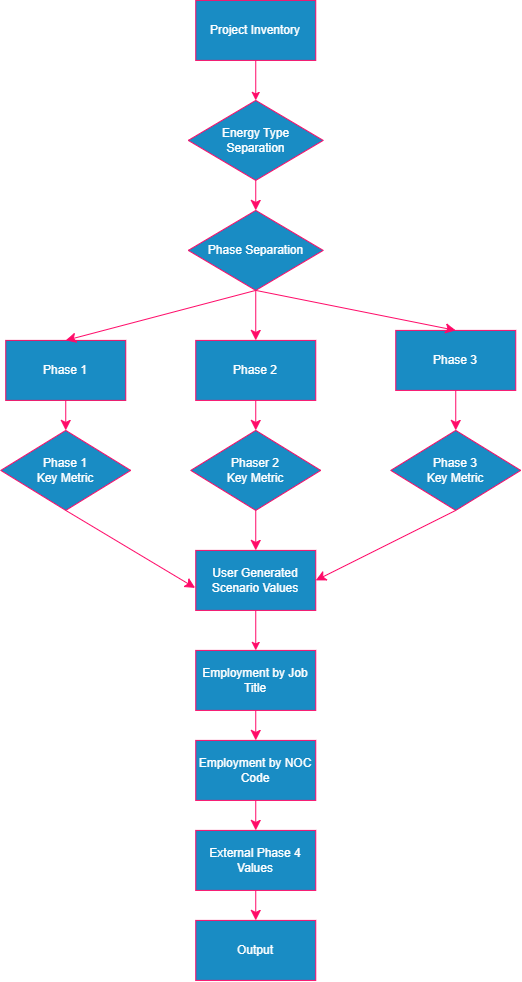

The diagram above was exported from draw.io. Its source (the exported page's mxGraphModel, read from the mxfile embedded in the PNG):
<mxGraphModel dx="1488" dy="1952" grid="1" gridSize="10" guides="1" tooltips="1" connect="1" arrows="1" fold="1" page="1" pageScale="1" pageWidth="850" pageHeight="1100" math="0" shadow="0">
  <root>
    <mxCell id="0" />
    <mxCell id="1" parent="0" />
    <mxCell id="JyK8kW5wt_CqvG7Jbw6F-5" edge="1" parent="1" source="YT1JtlsMcaX-2GyIR3Bh-1" style="edgeStyle=orthogonalEdgeStyle;rounded=0;orthogonalLoop=1;jettySize=auto;html=1;exitX=0.5;exitY=1;exitDx=0;exitDy=0;entryX=0.5;entryY=0;entryDx=0;entryDy=0;fillColor=#d80073;strokeColor=light-dark(#A50040, #ff0a68);" target="YT1JtlsMcaX-2GyIR3Bh-37">
      <mxGeometry relative="1" as="geometry" />
    </mxCell>
    <mxCell id="YT1JtlsMcaX-2GyIR3Bh-1" parent="1" style="whiteSpace=wrap;html=1;rounded=0;fillColor=#1ba1e2;strokeColor=light-dark(#006EAF, #f90a66);fontColor=#ffffff;" value="&lt;span style=&quot;color: light-dark(rgb(255, 255, 255), rgb(255, 255, 255));&quot;&gt;Project Inventory&lt;/span&gt;" vertex="1">
      <mxGeometry height="60" width="120" x="270" y="-130" as="geometry" />
    </mxCell>
    <mxCell id="YT1JtlsMcaX-2GyIR3Bh-40" edge="1" parent="1" source="YT1JtlsMcaX-2GyIR3Bh-2" style="edgeStyle=none;curved=1;rounded=0;orthogonalLoop=1;jettySize=auto;html=1;exitX=0.5;exitY=1;exitDx=0;exitDy=0;entryX=0.5;entryY=0;entryDx=0;entryDy=0;fontSize=12;startSize=8;endSize=8;fillColor=#d80073;strokeColor=light-dark(#A50040, #ff0a68);" target="YT1JtlsMcaX-2GyIR3Bh-39">
      <mxGeometry relative="1" as="geometry" />
    </mxCell>
    <mxCell id="YT1JtlsMcaX-2GyIR3Bh-2" parent="1" style="whiteSpace=wrap;html=1;rounded=0;fillColor=#1ba1e2;fontColor=#ffffff;strokeColor=light-dark(#006EAF, #f00b62);" value="&lt;span style=&quot;color: light-dark(rgb(255, 255, 255), rgb(255, 255, 255));&quot;&gt;Phase 1&lt;/span&gt;" vertex="1">
      <mxGeometry height="60" width="120" x="80" y="210" as="geometry" />
    </mxCell>
    <mxCell id="YT1JtlsMcaX-2GyIR3Bh-51" edge="1" parent="1" source="YT1JtlsMcaX-2GyIR3Bh-3" style="edgeStyle=none;curved=1;rounded=0;orthogonalLoop=1;jettySize=auto;html=1;exitX=0.5;exitY=1;exitDx=0;exitDy=0;entryX=0.5;entryY=0;entryDx=0;entryDy=0;fontSize=12;startSize=8;endSize=8;fillColor=#d80073;strokeColor=light-dark(#A50040, #ff0a68);" target="YT1JtlsMcaX-2GyIR3Bh-42">
      <mxGeometry relative="1" as="geometry" />
    </mxCell>
    <mxCell id="YT1JtlsMcaX-2GyIR3Bh-3" parent="1" style="whiteSpace=wrap;html=1;rounded=0;fillColor=#1ba1e2;fontColor=#ffffff;strokeColor=light-dark(#006EAF, #ff0a68);" value="&lt;span style=&quot;color: light-dark(rgb(255, 255, 255), rgb(255, 255, 255));&quot;&gt;Phase 2&lt;/span&gt;" vertex="1">
      <mxGeometry height="60" width="120" x="270" y="210" as="geometry" />
    </mxCell>
    <mxCell id="YT1JtlsMcaX-2GyIR3Bh-52" edge="1" parent="1" source="YT1JtlsMcaX-2GyIR3Bh-4" style="edgeStyle=none;curved=1;rounded=0;orthogonalLoop=1;jettySize=auto;html=1;entryX=0.5;entryY=0;entryDx=0;entryDy=0;fontSize=12;startSize=8;endSize=8;fillColor=#d80073;strokeColor=light-dark(#A50040, #ff0a68);" target="YT1JtlsMcaX-2GyIR3Bh-41">
      <mxGeometry relative="1" as="geometry" />
    </mxCell>
    <mxCell id="YT1JtlsMcaX-2GyIR3Bh-4" parent="1" style="whiteSpace=wrap;html=1;rounded=0;fillColor=#1ba1e2;fontColor=#ffffff;strokeColor=light-dark(#006EAF, #ff0a68);" value="&lt;span style=&quot;color: light-dark(rgb(0, 0, 0), rgb(255, 255, 255));&quot;&gt;Phase 3&lt;/span&gt;" vertex="1">
      <mxGeometry height="60" width="120" x="470" y="200" as="geometry" />
    </mxCell>
    <mxCell id="YT1JtlsMcaX-2GyIR3Bh-53" edge="1" parent="1" source="YT1JtlsMcaX-2GyIR3Bh-6" style="edgeStyle=none;curved=1;rounded=0;orthogonalLoop=1;jettySize=auto;html=1;exitX=0.5;exitY=1;exitDx=0;exitDy=0;entryX=0.5;entryY=0;entryDx=0;entryDy=0;fontSize=12;startSize=8;endSize=8;fillColor=#d80073;strokeColor=light-dark(#A50040, #ff0a68);" target="YT1JtlsMcaX-2GyIR3Bh-46">
      <mxGeometry relative="1" as="geometry" />
    </mxCell>
    <mxCell id="YT1JtlsMcaX-2GyIR3Bh-6" parent="1" style="whiteSpace=wrap;html=1;rounded=0;fillColor=#1ba1e2;fontColor=#ffffff;strokeColor=light-dark(#006EAF, #ff0a68);" value="&lt;span style=&quot;color: light-dark(rgb(255, 255, 255), rgb(255, 255, 255));&quot;&gt;Employment by Job Title&lt;/span&gt;" vertex="1">
      <mxGeometry height="60" width="120" x="270" y="520" as="geometry" />
    </mxCell>
    <mxCell id="YT1JtlsMcaX-2GyIR3Bh-9" parent="1" style="whiteSpace=wrap;html=1;rounded=0;fillColor=#1ba1e2;fontColor=#ffffff;strokeColor=light-dark(#006EAF, #ff0a68);" value="&lt;span style=&quot;color: light-dark(rgb(255, 255, 255), rgb(255, 255, 255));&quot;&gt;Output&lt;/span&gt;" vertex="1">
      <mxGeometry height="60" width="120" x="270" y="790" as="geometry" />
    </mxCell>
    <mxCell id="YT1JtlsMcaX-2GyIR3Bh-30" edge="1" parent="1" source="YT1JtlsMcaX-2GyIR3Bh-27" style="edgeStyle=none;curved=1;rounded=0;orthogonalLoop=1;jettySize=auto;html=1;exitX=0.5;exitY=1;exitDx=0;exitDy=0;entryX=0.5;entryY=0;entryDx=0;entryDy=0;fontSize=12;startSize=8;endSize=8;fillColor=#d80073;strokeColor=light-dark(#A50040, #ff0a68);" target="YT1JtlsMcaX-2GyIR3Bh-2">
      <mxGeometry relative="1" as="geometry" />
    </mxCell>
    <mxCell id="YT1JtlsMcaX-2GyIR3Bh-31" edge="1" parent="1" source="YT1JtlsMcaX-2GyIR3Bh-27" style="edgeStyle=none;curved=1;rounded=0;orthogonalLoop=1;jettySize=auto;html=1;exitX=0.5;exitY=1;exitDx=0;exitDy=0;entryX=0.5;entryY=0;entryDx=0;entryDy=0;fontSize=12;startSize=8;endSize=8;fillColor=#d80073;strokeColor=light-dark(#A50040, #ff0a68);" target="YT1JtlsMcaX-2GyIR3Bh-3">
      <mxGeometry relative="1" as="geometry" />
    </mxCell>
    <mxCell id="YT1JtlsMcaX-2GyIR3Bh-32" edge="1" parent="1" source="YT1JtlsMcaX-2GyIR3Bh-27" style="edgeStyle=none;curved=1;rounded=0;orthogonalLoop=1;jettySize=auto;html=1;exitX=0.5;exitY=1;exitDx=0;exitDy=0;entryX=0.5;entryY=0;entryDx=0;entryDy=0;fontSize=12;startSize=8;endSize=8;fillColor=#d80073;strokeColor=light-dark(#A50040, #ff0a68);" target="YT1JtlsMcaX-2GyIR3Bh-4">
      <mxGeometry relative="1" as="geometry" />
    </mxCell>
    <mxCell id="YT1JtlsMcaX-2GyIR3Bh-27" parent="1" style="rhombus;whiteSpace=wrap;html=1;rounded=0;fillColor=#1ba1e2;fontColor=#ffffff;strokeColor=light-dark(#006EAF, #ff0a68);" value="&lt;span style=&quot;color: light-dark(rgb(0, 0, 0), rgb(255, 255, 255));&quot;&gt;Phase Separation&lt;/span&gt;" vertex="1">
      <mxGeometry height="80" width="135" x="262.5" y="80" as="geometry" />
    </mxCell>
    <mxCell id="YT1JtlsMcaX-2GyIR3Bh-38" edge="1" parent="1" source="YT1JtlsMcaX-2GyIR3Bh-37" style="edgeStyle=none;curved=1;rounded=0;orthogonalLoop=1;jettySize=auto;html=1;exitX=0.5;exitY=1;exitDx=0;exitDy=0;entryX=0.5;entryY=0;entryDx=0;entryDy=0;fontSize=12;startSize=8;endSize=8;fillColor=#d80073;strokeColor=light-dark(#A50040, #ff0a68);" target="YT1JtlsMcaX-2GyIR3Bh-27">
      <mxGeometry relative="1" as="geometry" />
    </mxCell>
    <mxCell id="YT1JtlsMcaX-2GyIR3Bh-37" parent="1" style="rhombus;whiteSpace=wrap;html=1;rounded=0;fillColor=#1ba1e2;fontColor=#ffffff;strokeColor=light-dark(#006EAF, #ff0a68);" value="&lt;span style=&quot;color: light-dark(rgb(255, 255, 255), rgb(255, 255, 255));&quot;&gt;Energy Type&lt;br&gt;Separation&lt;/span&gt;" vertex="1">
      <mxGeometry height="80" width="135" x="262.5" y="-30" as="geometry" />
    </mxCell>
    <mxCell id="YT1JtlsMcaX-2GyIR3Bh-48" edge="1" parent="1" source="YT1JtlsMcaX-2GyIR3Bh-39" style="edgeStyle=none;curved=1;rounded=0;orthogonalLoop=1;jettySize=auto;html=1;exitX=0.5;exitY=1;exitDx=0;exitDy=0;entryX=-0.005;entryY=0.625;entryDx=0;entryDy=0;fontSize=12;startSize=8;endSize=8;entryPerimeter=0;fillColor=#d80073;strokeColor=light-dark(#A50040, #ff0a68);" target="JyK8kW5wt_CqvG7Jbw6F-3">
      <mxGeometry relative="1" as="geometry" />
    </mxCell>
    <mxCell id="YT1JtlsMcaX-2GyIR3Bh-39" parent="1" style="rhombus;whiteSpace=wrap;html=1;rounded=0;fillColor=#1ba1e2;fontColor=#ffffff;strokeColor=light-dark(#006EAF, #ff0a68);" value="&lt;span style=&quot;color: light-dark(rgb(255, 255, 255), rgb(255, 255, 255));&quot;&gt;Phase 1&lt;br&gt;Key Metric&lt;/span&gt;" vertex="1">
      <mxGeometry height="80" width="130" x="75" y="300" as="geometry" />
    </mxCell>
    <mxCell id="YT1JtlsMcaX-2GyIR3Bh-50" edge="1" parent="1" source="YT1JtlsMcaX-2GyIR3Bh-41" style="edgeStyle=none;curved=1;rounded=0;orthogonalLoop=1;jettySize=auto;html=1;exitX=0.5;exitY=1;exitDx=0;exitDy=0;entryX=1;entryY=0.5;entryDx=0;entryDy=0;fontSize=12;startSize=8;endSize=8;fillColor=#d80073;strokeColor=light-dark(#A50040, #ff0a68);" target="JyK8kW5wt_CqvG7Jbw6F-3">
      <mxGeometry relative="1" as="geometry" />
    </mxCell>
    <mxCell id="YT1JtlsMcaX-2GyIR3Bh-41" parent="1" style="rhombus;whiteSpace=wrap;html=1;rounded=0;fillColor=#1ba1e2;fontColor=#ffffff;strokeColor=light-dark(#006EAF, #f90a66);" value="&lt;span style=&quot;color: light-dark(rgb(0, 0, 0), rgb(255, 255, 255));&quot;&gt;Phase 3&lt;br&gt;Key Metric&lt;/span&gt;" vertex="1">
      <mxGeometry height="80" width="130" x="465" y="300" as="geometry" />
    </mxCell>
    <mxCell id="YT1JtlsMcaX-2GyIR3Bh-49" edge="1" parent="1" source="YT1JtlsMcaX-2GyIR3Bh-42" style="edgeStyle=none;curved=1;rounded=0;orthogonalLoop=1;jettySize=auto;html=1;exitX=0.5;exitY=1;exitDx=0;exitDy=0;entryX=0.5;entryY=0;entryDx=0;entryDy=0;fontSize=12;startSize=8;endSize=8;fillColor=#d80073;strokeColor=light-dark(#A50040, #ff0a68);" target="JyK8kW5wt_CqvG7Jbw6F-3">
      <mxGeometry relative="1" as="geometry" />
    </mxCell>
    <mxCell id="YT1JtlsMcaX-2GyIR3Bh-42" parent="1" style="rhombus;whiteSpace=wrap;html=1;rounded=0;fillColor=#1ba1e2;fontColor=#ffffff;strokeColor=light-dark(#006EAF, #f90a66);" value="&lt;span style=&quot;color: light-dark(rgb(255, 255, 255), rgb(255, 255, 255));&quot;&gt;Phaser 2&lt;br&gt;Key Metric&lt;/span&gt;" vertex="1">
      <mxGeometry height="80" width="130" x="265" y="300" as="geometry" />
    </mxCell>
    <mxCell id="YT1JtlsMcaX-2GyIR3Bh-54" edge="1" parent="1" source="YT1JtlsMcaX-2GyIR3Bh-46" style="edgeStyle=none;curved=1;rounded=0;orthogonalLoop=1;jettySize=auto;html=1;exitX=0.5;exitY=1;exitDx=0;exitDy=0;entryX=0.5;entryY=0;entryDx=0;entryDy=0;fontSize=12;startSize=8;endSize=8;fillColor=#d80073;strokeColor=light-dark(#A50040, #ff0a68);" target="YT1JtlsMcaX-2GyIR3Bh-47">
      <mxGeometry relative="1" as="geometry" />
    </mxCell>
    <mxCell id="YT1JtlsMcaX-2GyIR3Bh-46" parent="1" style="whiteSpace=wrap;html=1;rounded=0;fillColor=#1ba1e2;fontColor=#ffffff;strokeColor=light-dark(#006EAF, #ff0a68);" value="&lt;span style=&quot;color: light-dark(rgb(0, 0, 0), rgb(255, 255, 255));&quot;&gt;Employment by NOC Code&lt;/span&gt;" vertex="1">
      <mxGeometry height="60" width="120" x="270" y="610" as="geometry" />
    </mxCell>
    <mxCell id="YT1JtlsMcaX-2GyIR3Bh-55" edge="1" parent="1" source="YT1JtlsMcaX-2GyIR3Bh-47" style="edgeStyle=none;curved=1;rounded=0;orthogonalLoop=1;jettySize=auto;html=1;exitX=0.5;exitY=1;exitDx=0;exitDy=0;entryX=0.5;entryY=0;entryDx=0;entryDy=0;fontSize=12;startSize=8;endSize=8;fillColor=#d80073;strokeColor=light-dark(#A50040, #ff0a68);" target="YT1JtlsMcaX-2GyIR3Bh-9">
      <mxGeometry relative="1" as="geometry" />
    </mxCell>
    <mxCell id="YT1JtlsMcaX-2GyIR3Bh-47" parent="1" style="whiteSpace=wrap;html=1;rounded=0;fillColor=#1ba1e2;fontColor=#ffffff;strokeColor=light-dark(#006EAF, #ff0a68);" value="&lt;span style=&quot;color: light-dark(rgb(255, 255, 255), rgb(255, 255, 255));&quot;&gt;External Phase 4 Values&lt;/span&gt;" vertex="1">
      <mxGeometry height="60" width="120" x="270" y="700" as="geometry" />
    </mxCell>
    <mxCell id="JyK8kW5wt_CqvG7Jbw6F-4" edge="1" parent="1" source="JyK8kW5wt_CqvG7Jbw6F-3" style="edgeStyle=orthogonalEdgeStyle;rounded=0;orthogonalLoop=1;jettySize=auto;html=1;entryX=0.5;entryY=0;entryDx=0;entryDy=0;fillColor=#d80073;strokeColor=light-dark(#A50040, #ff0a68);" target="YT1JtlsMcaX-2GyIR3Bh-6">
      <mxGeometry relative="1" as="geometry" />
    </mxCell>
    <mxCell id="JyK8kW5wt_CqvG7Jbw6F-3" parent="1" style="rounded=0;whiteSpace=wrap;html=1;fillColor=#1ba1e2;fontColor=#ffffff;strokeColor=light-dark(#006EAF, #f90a66);fontFamily=Helvetica;fontSize=12;fontStyle=0;align=center;verticalAlign=middle;" value="&lt;span style=&quot;color: light-dark(rgb(0, 0, 0), rgb(255, 255, 255));&quot;&gt;User Generated Scenario Values&lt;/span&gt;" vertex="1">
      <mxGeometry height="60" width="120" x="270" y="420" as="geometry" />
    </mxCell>
  </root>
</mxGraphModel>